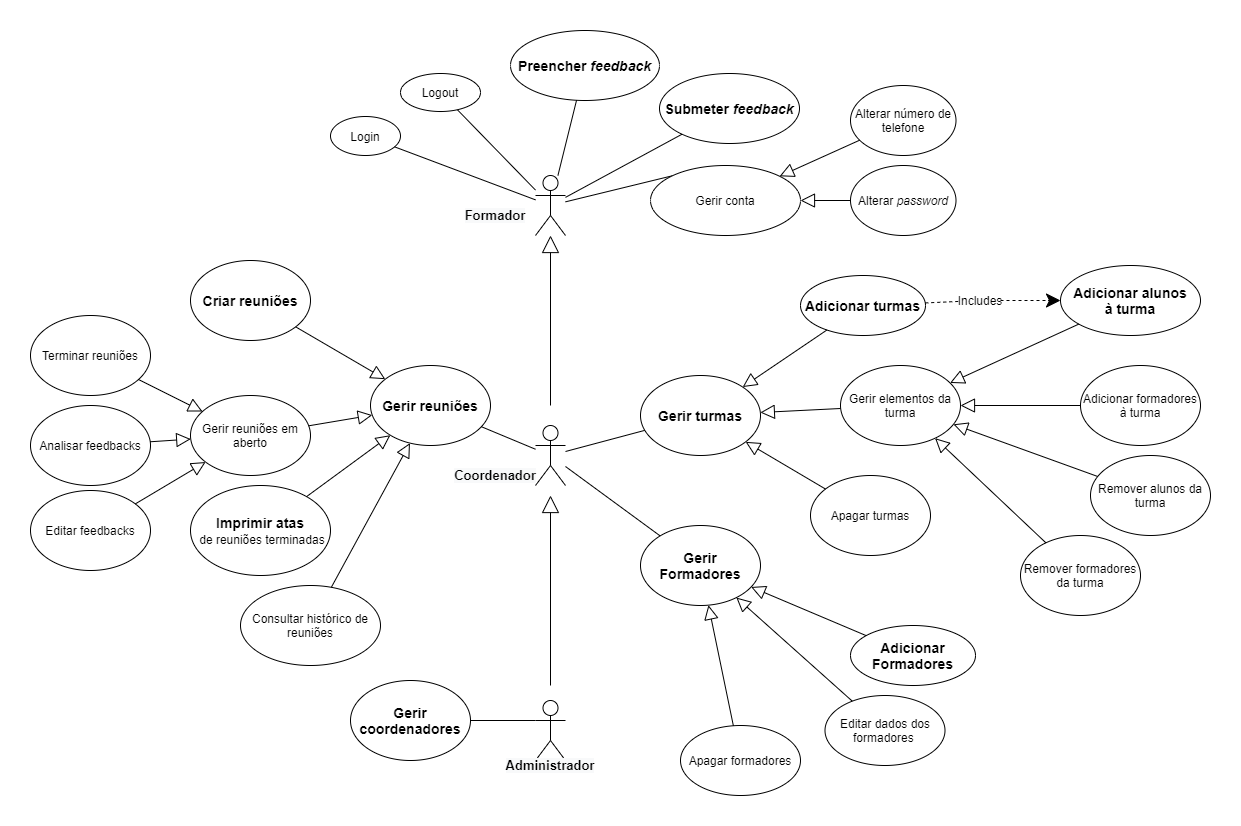

The diagram above was exported from draw.io. Its source (the exported page's mxGraphModel, read from the mxfile embedded in the PNG):
<mxGraphModel dx="1988" dy="2306" grid="1" gridSize="10" guides="1" tooltips="1" connect="1" arrows="1" fold="1" page="1" pageScale="1" pageWidth="827" pageHeight="1169" math="0" shadow="0">
  <root>
    <mxCell id="0" />
    <mxCell id="1" parent="0" />
    <mxCell id="2" value="" style="shape=umlActor;verticalLabelPosition=bottom;verticalAlign=top;html=1;outlineConnect=0;" vertex="1" parent="1">
      <mxGeometry x="1415" y="-520" width="30" height="60" as="geometry" />
    </mxCell>
    <mxCell id="3" value="Analisar feedbacks&lt;br&gt;" style="ellipse;whiteSpace=wrap;html=1;" vertex="1" parent="1">
      <mxGeometry x="910" y="-290" width="120" height="80" as="geometry" />
    </mxCell>
    <mxCell id="4" value="Consultar histórico de reuniões" style="ellipse;whiteSpace=wrap;html=1;" vertex="1" parent="1">
      <mxGeometry x="1120" y="-110" width="140" height="80" as="geometry" />
    </mxCell>
    <mxCell id="5" value="&lt;font style=&quot;font-size: 14px&quot;&gt;&lt;b&gt;Gerir Formadores&lt;/b&gt;&lt;/font&gt;" style="ellipse;whiteSpace=wrap;html=1;" vertex="1" parent="1">
      <mxGeometry x="1520" y="-170" width="120" height="80" as="geometry" />
    </mxCell>
    <mxCell id="6" value="&lt;font style=&quot;font-size: 14px&quot;&gt;&lt;b&gt;Adicionar turmas&lt;/b&gt;&lt;/font&gt;" style="ellipse;whiteSpace=wrap;html=1;" vertex="1" parent="1">
      <mxGeometry x="1680" y="-420" width="125" height="60" as="geometry" />
    </mxCell>
    <mxCell id="7" value="&lt;font style=&quot;font-size: 14px&quot;&gt;&lt;b&gt;Preencher &lt;i&gt;feedback&lt;/i&gt;&lt;/b&gt;&lt;/font&gt;" style="ellipse;whiteSpace=wrap;html=1;" vertex="1" parent="1">
      <mxGeometry x="1390" y="-665" width="149" height="70" as="geometry" />
    </mxCell>
    <mxCell id="8" value="Login&lt;br&gt;" style="ellipse;whiteSpace=wrap;html=1;" vertex="1" parent="1">
      <mxGeometry x="1210" y="-579" width="70" height="39" as="geometry" />
    </mxCell>
    <mxCell id="9" value="&lt;font style=&quot;font-size: 14px&quot;&gt;&lt;b&gt;Gerir reuniões&lt;/b&gt;&lt;/font&gt;" style="ellipse;whiteSpace=wrap;html=1;" vertex="1" parent="1">
      <mxGeometry x="1250" y="-330" width="120" height="80" as="geometry" />
    </mxCell>
    <mxCell id="10" value="" style="endArrow=none;html=1;" edge="1" source="47" target="9" parent="1">
      <mxGeometry width="50" height="50" relative="1" as="geometry">
        <mxPoint x="1480" y="-270" as="sourcePoint" />
        <mxPoint x="1740" y="-200" as="targetPoint" />
      </mxGeometry>
    </mxCell>
    <mxCell id="11" value="" style="endArrow=none;html=1;" edge="1" source="2" target="8" parent="1">
      <mxGeometry width="50" height="50" relative="1" as="geometry">
        <mxPoint x="1460" y="-130" as="sourcePoint" />
        <mxPoint x="1289.8728063579497" y="-122.60316549382424" as="targetPoint" />
      </mxGeometry>
    </mxCell>
    <mxCell id="12" value="" style="endArrow=none;html=1;startArrow=none;" edge="1" source="2" target="7" parent="1">
      <mxGeometry width="50" height="50" relative="1" as="geometry">
        <mxPoint x="1480" y="-540" as="sourcePoint" />
        <mxPoint x="1299.8728063579497" y="-112.60316549382424" as="targetPoint" />
      </mxGeometry>
    </mxCell>
    <mxCell id="13" value="" style="endArrow=none;html=1;" edge="1" source="5" target="47" parent="1">
      <mxGeometry width="50" height="50" relative="1" as="geometry">
        <mxPoint x="1490" y="-100" as="sourcePoint" />
        <mxPoint x="1460" y="-160" as="targetPoint" />
      </mxGeometry>
    </mxCell>
    <mxCell id="14" value="" style="endArrow=classic;html=1;dashed=1;endFill=1;startArrow=none;entryX=0;entryY=0.5;entryDx=0;entryDy=0;endSize=12;" edge="1" source="39" target="29" parent="1">
      <mxGeometry width="50" height="50" relative="1" as="geometry">
        <mxPoint x="1349.8728063579497" y="-62.603165493824235" as="sourcePoint" />
        <mxPoint x="2160.2619464364425" y="-23.733628347722515" as="targetPoint" />
      </mxGeometry>
    </mxCell>
    <mxCell id="15" value="" style="shape=umlActor;verticalLabelPosition=bottom;verticalAlign=top;html=1;outlineConnect=0;" vertex="1" parent="1">
      <mxGeometry x="1415" y="5" width="30" height="60" as="geometry" />
    </mxCell>
    <mxCell id="16" value="&lt;font style=&quot;font-size: 14px&quot;&gt;&lt;b&gt;Gerir&lt;br&gt;coordenadores&lt;/b&gt;&lt;/font&gt;" style="ellipse;whiteSpace=wrap;html=1;" vertex="1" parent="1">
      <mxGeometry x="1230" y="-15" width="120" height="80" as="geometry" />
    </mxCell>
    <mxCell id="17" value="" style="endArrow=none;html=1;exitX=0;exitY=0.3333333333333333;exitDx=0;exitDy=0;exitPerimeter=0;" edge="1" source="15" target="16" parent="1">
      <mxGeometry width="50" height="50" relative="1" as="geometry">
        <mxPoint x="1430" y="140" as="sourcePoint" />
        <mxPoint x="1259.871882597516" y="147.38740875938083" as="targetPoint" />
      </mxGeometry>
    </mxCell>
    <mxCell id="18" value="&lt;font style=&quot;font-size: 14px&quot;&gt;&lt;b&gt;Submeter &lt;i&gt;feedback&lt;/i&gt;&lt;/b&gt;&lt;/font&gt;" style="ellipse;whiteSpace=wrap;html=1;" vertex="1" parent="1">
      <mxGeometry x="1539" y="-622" width="140" height="70" as="geometry" />
    </mxCell>
    <mxCell id="19" value="" style="endArrow=none;html=1;" edge="1" source="2" target="18" parent="1">
      <mxGeometry width="50" height="50" relative="1" as="geometry">
        <mxPoint x="1490" y="-502" as="sourcePoint" />
        <mxPoint x="1703.4752397123775" y="-578.4518549463089" as="targetPoint" />
      </mxGeometry>
    </mxCell>
    <mxCell id="20" value="&lt;font style=&quot;font-size: 14px&quot;&gt;&lt;b&gt;Gerir turmas&lt;/b&gt;&lt;/font&gt;" style="ellipse;whiteSpace=wrap;html=1;" vertex="1" parent="1">
      <mxGeometry x="1520" y="-320" width="120" height="80" as="geometry" />
    </mxCell>
    <mxCell id="21" value="" style="endArrow=none;html=1;" edge="1" source="47" target="20" parent="1">
      <mxGeometry width="50" height="50" relative="1" as="geometry">
        <mxPoint x="1460" y="-160" as="sourcePoint" />
        <mxPoint x="1635.5344550542213" y="-307.2577323015107" as="targetPoint" />
      </mxGeometry>
    </mxCell>
    <mxCell id="22" value="Apagar turmas" style="ellipse;whiteSpace=wrap;html=1;" vertex="1" parent="1">
      <mxGeometry x="1690" y="-220" width="120" height="80" as="geometry" />
    </mxCell>
    <mxCell id="23" value="" style="endArrow=none;html=1;startArrow=block;startFill=0;startSize=12;" edge="1" source="20" target="22" parent="1">
      <mxGeometry width="50" height="50" relative="1" as="geometry">
        <mxPoint x="1690.6890315860119" y="-254.37171537633412" as="sourcePoint" />
        <mxPoint x="1754.2104315511829" y="-325.6682688092833" as="targetPoint" />
      </mxGeometry>
    </mxCell>
    <mxCell id="24" value="&lt;font style=&quot;font-size: 14px&quot;&gt;&lt;b&gt;Criar reuniões&lt;/b&gt;&lt;/font&gt;" style="ellipse;whiteSpace=wrap;html=1;" vertex="1" parent="1">
      <mxGeometry x="1070" y="-435" width="120" height="80" as="geometry" />
    </mxCell>
    <mxCell id="25" value="&lt;font&gt;&lt;b style=&quot;font-size: 14px&quot;&gt;Imprimir atas&lt;br&gt;&amp;nbsp;&lt;/b&gt;&lt;font style=&quot;font-size: 12px&quot;&gt;de reuniões terminadas&lt;/font&gt;&lt;/font&gt;" style="ellipse;whiteSpace=wrap;html=1;" vertex="1" parent="1">
      <mxGeometry x="1070" y="-210" width="140" height="90" as="geometry" />
    </mxCell>
    <mxCell id="26" value="Gerir reuniões em aberto" style="ellipse;whiteSpace=wrap;html=1;" vertex="1" parent="1">
      <mxGeometry x="1070" y="-300" width="120" height="80" as="geometry" />
    </mxCell>
    <mxCell id="27" value="" style="endArrow=none;html=1;startArrow=block;startFill=0;startSize=12;" edge="1" source="20" target="57" parent="1">
      <mxGeometry width="50" height="50" relative="1" as="geometry">
        <mxPoint x="1717.3038482086827" y="-208.14403140510012" as="sourcePoint" />
        <mxPoint x="1720" y="-191" as="targetPoint" />
      </mxGeometry>
    </mxCell>
    <mxCell id="28" value="Remover alunos da turma" style="ellipse;whiteSpace=wrap;html=1;" vertex="1" parent="1">
      <mxGeometry x="1970" y="-240" width="120" height="80" as="geometry" />
    </mxCell>
    <mxCell id="29" value="&lt;font style=&quot;font-size: 14px&quot;&gt;&lt;b&gt;Adicionar alunos&lt;br&gt;à turma&lt;/b&gt;&lt;/font&gt;" style="ellipse;whiteSpace=wrap;html=1;" vertex="1" parent="1">
      <mxGeometry x="1940" y="-430" width="140" height="70" as="geometry" />
    </mxCell>
    <mxCell id="30" value="Adicionar formadores à turma" style="ellipse;whiteSpace=wrap;html=1;" vertex="1" parent="1">
      <mxGeometry x="1960" y="-330" width="120" height="80" as="geometry" />
    </mxCell>
    <mxCell id="31" value="Remover formadores da turma" style="ellipse;whiteSpace=wrap;html=1;" vertex="1" parent="1">
      <mxGeometry x="1900" y="-160" width="120" height="80" as="geometry" />
    </mxCell>
    <mxCell id="32" value="" style="endArrow=none;html=1;startArrow=block;startFill=0;endSize=12;startSize=12;" edge="1" source="57" target="31" parent="1">
      <mxGeometry width="50" height="50" relative="1" as="geometry">
        <mxPoint x="1706.2236592674917" y="-194.49729143862533" as="sourcePoint" />
        <mxPoint x="1903.7642746596703" y="-85.49298554723691" as="targetPoint" />
      </mxGeometry>
    </mxCell>
    <mxCell id="33" value="" style="endArrow=none;html=1;startArrow=block;startFill=0;endSize=12;startSize=12;" edge="1" source="57" target="30" parent="1">
      <mxGeometry width="50" height="50" relative="1" as="geometry">
        <mxPoint x="1716.2236592674917" y="-184.49729143862533" as="sourcePoint" />
        <mxPoint x="1913.7642746596703" y="-75.49298554723691" as="targetPoint" />
      </mxGeometry>
    </mxCell>
    <mxCell id="34" value="" style="endArrow=none;html=1;startArrow=block;startFill=0;endSize=12;startSize=12;" edge="1" source="57" target="29" parent="1">
      <mxGeometry width="50" height="50" relative="1" as="geometry">
        <mxPoint x="1726.2236592674917" y="-174.49729143862533" as="sourcePoint" />
        <mxPoint x="1923.7642746596703" y="-65.49298554723691" as="targetPoint" />
      </mxGeometry>
    </mxCell>
    <mxCell id="35" value="" style="endArrow=none;html=1;startArrow=block;startFill=0;endSize=12;startSize=12;" edge="1" source="57" target="28" parent="1">
      <mxGeometry width="50" height="50" relative="1" as="geometry">
        <mxPoint x="1736.2236592674917" y="-164.49729143862533" as="sourcePoint" />
        <mxPoint x="1933.7642746596703" y="-55.49298554723691" as="targetPoint" />
      </mxGeometry>
    </mxCell>
    <mxCell id="36" value="" style="endArrow=none;html=1;" edge="1" source="48" target="2" parent="1">
      <mxGeometry width="50" height="50" relative="1" as="geometry">
        <mxPoint x="1450" y="-520" as="sourcePoint" />
        <mxPoint x="1470" y="-570" as="targetPoint" />
      </mxGeometry>
    </mxCell>
    <mxCell id="37" value="" style="endArrow=none;html=1;exitX=0;exitY=0;exitDx=0;exitDy=0;" edge="1" source="38" target="2" parent="1">
      <mxGeometry width="50" height="50" relative="1" as="geometry">
        <mxPoint x="1679.8338559300187" y="-658.5696450953274" as="sourcePoint" />
        <mxPoint x="1490" y="-530" as="targetPoint" />
      </mxGeometry>
    </mxCell>
    <mxCell id="38" value="Gerir conta" style="ellipse;whiteSpace=wrap;html=1;" vertex="1" parent="1">
      <mxGeometry x="1530" y="-530" width="150" height="70" as="geometry" />
    </mxCell>
    <mxCell id="39" value="Includes" style="text;html=1;strokeColor=none;fillColor=none;align=center;verticalAlign=middle;whiteSpace=wrap;rounded=0;" vertex="1" parent="1">
      <mxGeometry x="1840" y="-405" width="40" height="20" as="geometry" />
    </mxCell>
    <mxCell id="40" value="" style="endArrow=none;html=1;dashed=1;endFill=1;" edge="1" source="6" target="39" parent="1">
      <mxGeometry width="50" height="50" relative="1" as="geometry">
        <mxPoint x="1970" y="-20" as="sourcePoint" />
        <mxPoint x="2140" y="-20" as="targetPoint" />
      </mxGeometry>
    </mxCell>
    <mxCell id="41" value="" style="endArrow=none;html=1;startArrow=block;startFill=0;startSize=12;" edge="1" source="9" target="24" parent="1">
      <mxGeometry width="50" height="50" relative="1" as="geometry">
        <mxPoint x="1707.3611330425456" y="-244.5576245405798" as="sourcePoint" />
        <mxPoint x="1882.5815468537166" y="-335.49158601428053" as="targetPoint" />
      </mxGeometry>
    </mxCell>
    <mxCell id="42" value="" style="endArrow=none;html=1;startArrow=block;startFill=0;startSize=12;" edge="1" source="9" target="26" parent="1">
      <mxGeometry width="50" height="50" relative="1" as="geometry">
        <mxPoint x="1727.3611330425456" y="-224.5576245405798" as="sourcePoint" />
        <mxPoint x="1902.5815468537166" y="-315.49158601428053" as="targetPoint" />
      </mxGeometry>
    </mxCell>
    <mxCell id="43" value="" style="endArrow=none;html=1;startArrow=block;startFill=0;startSize=12;" edge="1" source="9" target="25" parent="1">
      <mxGeometry width="50" height="50" relative="1" as="geometry">
        <mxPoint x="1737.3611330425456" y="-214.5576245405798" as="sourcePoint" />
        <mxPoint x="1912.5815468537166" y="-305.49158601428053" as="targetPoint" />
      </mxGeometry>
    </mxCell>
    <mxCell id="44" value="" style="endArrow=none;html=1;startArrow=block;startFill=0;startSize=12;" edge="1" source="9" target="4" parent="1">
      <mxGeometry width="50" height="50" relative="1" as="geometry">
        <mxPoint x="1747.3611330425456" y="-204.5576245405798" as="sourcePoint" />
        <mxPoint x="1922.5815468537166" y="-295.49158601428053" as="targetPoint" />
      </mxGeometry>
    </mxCell>
    <mxCell id="45" value="Editar feedbacks" style="ellipse;whiteSpace=wrap;html=1;" vertex="1" parent="1">
      <mxGeometry x="910" y="-205" width="120" height="80" as="geometry" />
    </mxCell>
    <mxCell id="46" value="" style="endArrow=none;html=1;startArrow=block;startFill=0;endSize=6;startSize=15;" edge="1" parent="1">
      <mxGeometry width="50" height="50" relative="1" as="geometry">
        <mxPoint x="1430" y="-460" as="sourcePoint" />
        <mxPoint x="1430" y="-290" as="targetPoint" />
      </mxGeometry>
    </mxCell>
    <mxCell id="47" value="" style="shape=umlActor;verticalLabelPosition=bottom;verticalAlign=top;html=1;outlineConnect=0;" vertex="1" parent="1">
      <mxGeometry x="1415" y="-270" width="30" height="60" as="geometry" />
    </mxCell>
    <mxCell id="48" value="Logout" style="ellipse;whiteSpace=wrap;html=1;" vertex="1" parent="1">
      <mxGeometry x="1280" y="-622" width="80" height="38" as="geometry" />
    </mxCell>
    <mxCell id="49" value="&lt;font style=&quot;font-size: 13px;&quot;&gt;&lt;span style=&quot;color: rgb(0, 0, 0); font-family: helvetica; font-style: normal; letter-spacing: normal; text-align: center; text-indent: 0px; text-transform: none; word-spacing: 0px; background-color: rgb(248, 249, 250); display: inline; float: none; font-size: 13px;&quot;&gt;Formador&lt;/span&gt;&lt;br style=&quot;font-size: 13px;&quot;&gt;&lt;/font&gt;" style="text;html=1;strokeColor=none;fillColor=none;align=center;verticalAlign=middle;whiteSpace=wrap;rounded=0;fontSize=13;fontStyle=1;labelBorderColor=none;" vertex="1" parent="1">
      <mxGeometry x="1330" y="-500" width="90" height="40" as="geometry" />
    </mxCell>
    <mxCell id="50" value="Terminar reuniões" style="ellipse;whiteSpace=wrap;html=1;" vertex="1" parent="1">
      <mxGeometry x="910" y="-380" width="120" height="80" as="geometry" />
    </mxCell>
    <mxCell id="51" value="" style="endArrow=none;html=1;startArrow=block;startFill=0;startSize=12;" edge="1" source="26" target="50" parent="1">
      <mxGeometry width="50" height="50" relative="1" as="geometry">
        <mxPoint x="1148.7175971309543" y="-213.3485258139135" as="sourcePoint" />
        <mxPoint x="1281.2477049622134" y="-276.6836849819281" as="targetPoint" />
      </mxGeometry>
    </mxCell>
    <mxCell id="52" value="" style="endArrow=none;html=1;startArrow=block;startFill=0;startSize=12;" edge="1" source="26" target="45" parent="1">
      <mxGeometry width="50" height="50" relative="1" as="geometry">
        <mxPoint x="1045.7757296663817" y="-207.12345378956388" as="sourcePoint" />
        <mxPoint x="964.2549188047724" y="-232.91974778368308" as="targetPoint" />
      </mxGeometry>
    </mxCell>
    <mxCell id="53" value="" style="endArrow=none;html=1;startArrow=block;startFill=0;startSize=12;" edge="1" source="26" target="3" parent="1">
      <mxGeometry width="50" height="50" relative="1" as="geometry">
        <mxPoint x="1055.7757296663817" y="-197.12345378956388" as="sourcePoint" />
        <mxPoint x="974.2549188047724" y="-222.91974778368308" as="targetPoint" />
      </mxGeometry>
    </mxCell>
    <mxCell id="54" value="" style="endArrow=none;html=1;startArrow=block;startFill=0;endSize=6;startSize=15;" edge="1" parent="1">
      <mxGeometry width="50" height="50" relative="1" as="geometry">
        <mxPoint x="1430" y="-200" as="sourcePoint" />
        <mxPoint x="1430" y="-10" as="targetPoint" />
      </mxGeometry>
    </mxCell>
    <mxCell id="55" value="&lt;font style=&quot;font-size: 13px;&quot;&gt;&lt;span style=&quot;color: rgb(0, 0, 0); font-family: helvetica; font-style: normal; letter-spacing: normal; text-align: center; text-indent: 0px; text-transform: none; word-spacing: 0px; background-color: rgb(248, 249, 250); display: inline; float: none; font-size: 13px;&quot;&gt;Coordenador&lt;/span&gt;&lt;br style=&quot;font-size: 13px;&quot;&gt;&lt;/font&gt;" style="text;html=1;strokeColor=none;fillColor=none;align=center;verticalAlign=middle;whiteSpace=wrap;rounded=0;fontSize=13;fontStyle=1" vertex="1" parent="1">
      <mxGeometry x="1330" y="-240" width="90" height="40" as="geometry" />
    </mxCell>
    <mxCell id="56" value="&lt;font style=&quot;font-size: 13px;&quot;&gt;&lt;span style=&quot;color: rgb(0, 0, 0); font-family: helvetica; font-style: normal; letter-spacing: normal; text-align: center; text-indent: 0px; text-transform: none; word-spacing: 0px; background-color: rgb(248, 249, 250); display: inline; float: none; font-size: 13px;&quot;&gt;Administrador&lt;/span&gt;&lt;br style=&quot;font-size: 13px;&quot;&gt;&lt;/font&gt;" style="text;html=1;strokeColor=none;fillColor=none;align=center;verticalAlign=middle;whiteSpace=wrap;rounded=0;fontSize=13;fontStyle=1" vertex="1" parent="1">
      <mxGeometry x="1385" y="50" width="90" height="40" as="geometry" />
    </mxCell>
    <mxCell id="57" value="Gerir elementos da turma" style="ellipse;whiteSpace=wrap;html=1;" vertex="1" parent="1">
      <mxGeometry x="1720" y="-330" width="120" height="80" as="geometry" />
    </mxCell>
    <mxCell id="58" value="" style="endArrow=none;html=1;startArrow=block;startFill=0;startSize=12;" edge="1" source="20" target="6" parent="1">
      <mxGeometry width="50" height="50" relative="1" as="geometry">
        <mxPoint x="1647.6904078047278" y="-192.14452950604914" as="sourcePoint" />
        <mxPoint x="1891.3030762335611" y="-111.11691494430852" as="targetPoint" />
      </mxGeometry>
    </mxCell>
    <mxCell id="59" value="&lt;font style=&quot;font-size: 14px&quot;&gt;&lt;b&gt;Adicionar Formadores&lt;/b&gt;&lt;/font&gt;" style="ellipse;whiteSpace=wrap;html=1;" vertex="1" parent="1">
      <mxGeometry x="1730" y="-70" width="125" height="60" as="geometry" />
    </mxCell>
    <mxCell id="60" value="Apagar formadores" style="ellipse;whiteSpace=wrap;html=1;" vertex="1" parent="1">
      <mxGeometry x="1560" y="30" width="120" height="70" as="geometry" />
    </mxCell>
    <mxCell id="61" value="Editar dados dos formadores&amp;nbsp;" style="ellipse;whiteSpace=wrap;html=1;" vertex="1" parent="1">
      <mxGeometry x="1704.5" width="120" height="70" as="geometry" />
    </mxCell>
    <mxCell id="62" value="" style="endArrow=none;html=1;startArrow=block;startFill=0;startSize=12;" edge="1" source="5" target="59" parent="1">
      <mxGeometry width="50" height="50" relative="1" as="geometry">
        <mxPoint x="1643.5311578132118" y="-169.90911867949558" as="sourcePoint" />
        <mxPoint x="1787.9069727079527" y="-60.0547070807811" as="targetPoint" />
      </mxGeometry>
    </mxCell>
    <mxCell id="63" value="" style="endArrow=none;html=1;startArrow=block;startFill=0;startSize=12;" edge="1" source="5" target="61" parent="1">
      <mxGeometry width="50" height="50" relative="1" as="geometry">
        <mxPoint x="1653.5311578132118" y="-159.90911867949558" as="sourcePoint" />
        <mxPoint x="1797.9069727079527" y="-50.0547070807811" as="targetPoint" />
      </mxGeometry>
    </mxCell>
    <mxCell id="64" value="" style="endArrow=none;html=1;startArrow=block;startFill=0;startSize=12;" edge="1" source="5" target="60" parent="1">
      <mxGeometry width="50" height="50" relative="1" as="geometry">
        <mxPoint x="1663.5311578132118" y="-149.90911867949558" as="sourcePoint" />
        <mxPoint x="1807.9069727079527" y="-40.0547070807811" as="targetPoint" />
      </mxGeometry>
    </mxCell>
    <mxCell id="65" value="Alterar número de telefone" style="ellipse;whiteSpace=wrap;html=1;" vertex="1" parent="1">
      <mxGeometry x="1730" y="-610" width="105.5" height="70" as="geometry" />
    </mxCell>
    <mxCell id="66" value="Alterar &lt;i&gt;password&lt;/i&gt;" style="ellipse;whiteSpace=wrap;html=1;" vertex="1" parent="1">
      <mxGeometry x="1730" y="-530" width="105.5" height="70" as="geometry" />
    </mxCell>
    <mxCell id="67" value="" style="endArrow=none;html=1;startArrow=block;startFill=0;startSize=12;" edge="1" source="38" target="66" parent="1">
      <mxGeometry width="50" height="50" relative="1" as="geometry">
        <mxPoint x="1632.0354047998785" y="-298.5425588147325" as="sourcePoint" />
        <mxPoint x="1716.2797633524924" y="-355.5513402629326" as="targetPoint" />
      </mxGeometry>
    </mxCell>
    <mxCell id="68" value="" style="endArrow=none;html=1;startArrow=block;startFill=0;startSize=12;" edge="1" source="38" target="65" parent="1">
      <mxGeometry width="50" height="50" relative="1" as="geometry">
        <mxPoint x="1690" y="-485" as="sourcePoint" />
        <mxPoint x="1740" y="-485" as="targetPoint" />
      </mxGeometry>
    </mxCell>
  </root>
</mxGraphModel>